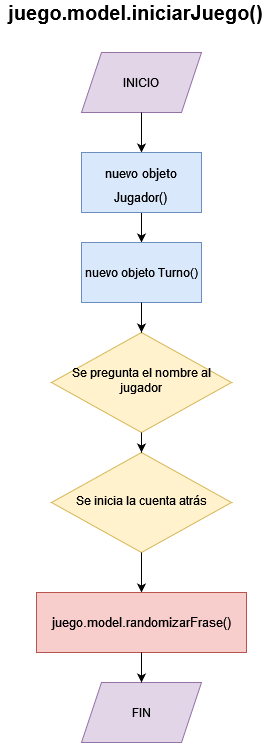

The diagram above was exported from draw.io. Its source (the exported page's mxGraphModel, read from the mxfile embedded in the PNG):
<mxGraphModel dx="1422" dy="1949" grid="1" gridSize="10" guides="1" tooltips="1" connect="1" arrows="1" fold="1" page="1" pageScale="1" pageWidth="827" pageHeight="1169" math="0" shadow="0">
  <root>
    <mxCell id="WIyWlLk6GJQsqaUBKTNV-0" />
    <mxCell id="WIyWlLk6GJQsqaUBKTNV-1" parent="WIyWlLk6GJQsqaUBKTNV-0" />
    <mxCell id="WIyWlLk6GJQsqaUBKTNV-6" value="Se pregunta el nombre al jugador" style="rhombus;whiteSpace=wrap;html=1;shadow=0;fontFamily=Helvetica;fontSize=12;align=center;strokeWidth=1;spacing=6;spacingTop=-4;fillColor=#fff2cc;strokeColor=#d6b656;" parent="WIyWlLk6GJQsqaUBKTNV-1" vertex="1">
      <mxGeometry x="330" y="160" width="180" height="100" as="geometry" />
    </mxCell>
    <mxCell id="HCN3-sAZmvM4TynIlom7-2" value="" style="endArrow=classic;html=1;rounded=0;exitX=0.5;exitY=1;exitDx=0;exitDy=0;entryX=0.5;entryY=0;entryDx=0;entryDy=0;" parent="WIyWlLk6GJQsqaUBKTNV-1" source="RghUzshay8vjzX2JA0k5-0" target="HCN3-sAZmvM4TynIlom7-3" edge="1">
      <mxGeometry width="50" height="50" relative="1" as="geometry">
        <mxPoint x="420" y="90" as="sourcePoint" />
        <mxPoint x="360" y="100" as="targetPoint" />
      </mxGeometry>
    </mxCell>
    <mxCell id="HCN3-sAZmvM4TynIlom7-3" value="nuevo objeto Turno()" style="rounded=0;whiteSpace=wrap;html=1;fillColor=#dae8fc;strokeColor=#6c8ebf;" parent="WIyWlLk6GJQsqaUBKTNV-1" vertex="1">
      <mxGeometry x="360" y="70" width="120" height="60" as="geometry" />
    </mxCell>
    <mxCell id="Ka3Ye7rbCf-EVk9_5Qrh-0" value="INICIO" style="shape=parallelogram;perimeter=parallelogramPerimeter;whiteSpace=wrap;html=1;fixedSize=1;fillColor=#e1d5e7;strokeColor=#9673a6;" parent="WIyWlLk6GJQsqaUBKTNV-1" vertex="1">
      <mxGeometry x="360" y="-120" width="120" height="60" as="geometry" />
    </mxCell>
    <mxCell id="Ka3Ye7rbCf-EVk9_5Qrh-1" value="" style="endArrow=classic;html=1;rounded=0;exitX=0.5;exitY=1;exitDx=0;exitDy=0;entryX=0.5;entryY=0;entryDx=0;entryDy=0;" parent="WIyWlLk6GJQsqaUBKTNV-1" source="Ka3Ye7rbCf-EVk9_5Qrh-0" target="RghUzshay8vjzX2JA0k5-0" edge="1">
      <mxGeometry width="50" height="50" relative="1" as="geometry">
        <mxPoint x="180" y="240" as="sourcePoint" />
        <mxPoint x="420.96000000000004" y="30" as="targetPoint" />
      </mxGeometry>
    </mxCell>
    <mxCell id="6q7GGJmNjZ6LjSmV1CMl-6" value="&lt;font style=&quot;font-size: 20px;&quot;&gt;&lt;b&gt;juego.model.iniciarJuego()&lt;/b&gt;&lt;/font&gt;" style="text;html=1;align=center;verticalAlign=middle;resizable=0;points=[];autosize=1;strokeColor=none;fillColor=none;" parent="WIyWlLk6GJQsqaUBKTNV-1" vertex="1">
      <mxGeometry x="279" y="-170" width="270" height="20" as="geometry" />
    </mxCell>
    <mxCell id="RghUzshay8vjzX2JA0k5-0" value="&lt;font style=&quot;font-size: 13px;&quot;&gt;nuevo objeto Jugador()&lt;br&gt;&lt;/font&gt;" style="rounded=0;whiteSpace=wrap;html=1;fontSize=20;fillColor=#dae8fc;strokeColor=#6c8ebf;" parent="WIyWlLk6GJQsqaUBKTNV-1" vertex="1">
      <mxGeometry x="360" y="-20" width="120" height="60" as="geometry" />
    </mxCell>
    <mxCell id="RghUzshay8vjzX2JA0k5-3" value="" style="endArrow=classic;html=1;rounded=0;fontSize=13;exitX=0.5;exitY=1;exitDx=0;exitDy=0;" parent="WIyWlLk6GJQsqaUBKTNV-1" source="HCN3-sAZmvM4TynIlom7-3" target="WIyWlLk6GJQsqaUBKTNV-6" edge="1">
      <mxGeometry width="50" height="50" relative="1" as="geometry">
        <mxPoint x="340" y="260" as="sourcePoint" />
        <mxPoint x="390" y="210" as="targetPoint" />
      </mxGeometry>
    </mxCell>
    <mxCell id="RghUzshay8vjzX2JA0k5-4" value="Se inicia la cuenta atrás" style="rhombus;whiteSpace=wrap;html=1;shadow=0;fontFamily=Helvetica;fontSize=12;align=center;strokeWidth=1;spacing=6;spacingTop=-4;fillColor=#fff2cc;strokeColor=#d6b656;" parent="WIyWlLk6GJQsqaUBKTNV-1" vertex="1">
      <mxGeometry x="330" y="280" width="180" height="100" as="geometry" />
    </mxCell>
    <mxCell id="RghUzshay8vjzX2JA0k5-5" value="" style="endArrow=classic;html=1;rounded=0;fontSize=13;exitX=0.5;exitY=1;exitDx=0;exitDy=0;entryX=0.5;entryY=0;entryDx=0;entryDy=0;" parent="WIyWlLk6GJQsqaUBKTNV-1" source="WIyWlLk6GJQsqaUBKTNV-6" target="RghUzshay8vjzX2JA0k5-4" edge="1">
      <mxGeometry width="50" height="50" relative="1" as="geometry">
        <mxPoint x="340" y="180" as="sourcePoint" />
        <mxPoint x="390" y="130" as="targetPoint" />
      </mxGeometry>
    </mxCell>
    <mxCell id="RghUzshay8vjzX2JA0k5-6" value="" style="endArrow=classic;html=1;rounded=0;fontSize=13;exitX=0.5;exitY=1;exitDx=0;exitDy=0;entryX=0.5;entryY=0;entryDx=0;entryDy=0;" parent="WIyWlLk6GJQsqaUBKTNV-1" source="RghUzshay8vjzX2JA0k5-4" target="RghUzshay8vjzX2JA0k5-7" edge="1">
      <mxGeometry width="50" height="50" relative="1" as="geometry">
        <mxPoint x="340" y="180" as="sourcePoint" />
        <mxPoint x="420" y="410" as="targetPoint" />
      </mxGeometry>
    </mxCell>
    <mxCell id="RghUzshay8vjzX2JA0k5-7" value="juego.model.randomizarFrase()" style="rounded=0;whiteSpace=wrap;html=1;fontSize=13;fillColor=#f8cecc;strokeColor=#b85450;" parent="WIyWlLk6GJQsqaUBKTNV-1" vertex="1">
      <mxGeometry x="315" y="420" width="210" height="60" as="geometry" />
    </mxCell>
    <mxCell id="RghUzshay8vjzX2JA0k5-9" value="FIN" style="shape=parallelogram;perimeter=parallelogramPerimeter;whiteSpace=wrap;html=1;fixedSize=1;fillColor=#e1d5e7;strokeColor=#9673a6;" parent="WIyWlLk6GJQsqaUBKTNV-1" vertex="1">
      <mxGeometry x="360" y="510" width="120" height="60" as="geometry" />
    </mxCell>
    <mxCell id="RghUzshay8vjzX2JA0k5-10" value="" style="endArrow=classic;html=1;rounded=0;fontSize=13;exitX=0.5;exitY=1;exitDx=0;exitDy=0;entryX=0.5;entryY=0;entryDx=0;entryDy=0;" parent="WIyWlLk6GJQsqaUBKTNV-1" source="RghUzshay8vjzX2JA0k5-7" target="RghUzshay8vjzX2JA0k5-9" edge="1">
      <mxGeometry width="50" height="50" relative="1" as="geometry">
        <mxPoint x="340" y="280" as="sourcePoint" />
        <mxPoint x="390" y="230" as="targetPoint" />
      </mxGeometry>
    </mxCell>
  </root>
</mxGraphModel>